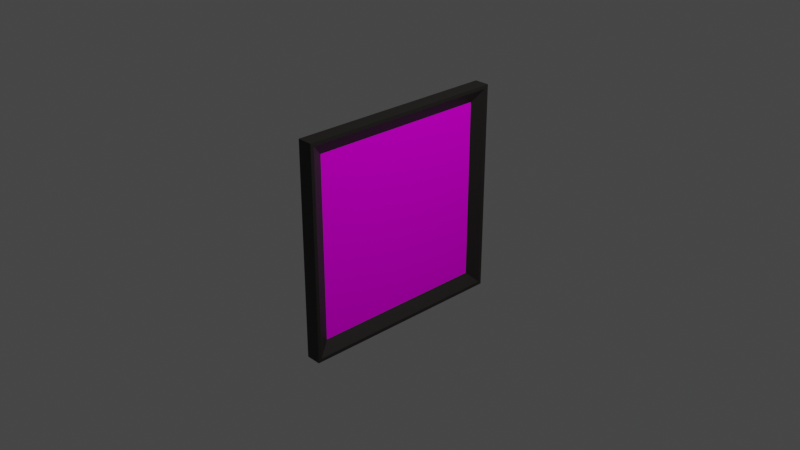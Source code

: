 # Source: painting1.blend  (saved by Blender 3.3.6; exported with 4.5.12 LTS)
import bpy
from mathutils import Matrix  # noqa: F401  (used for matrix-valued properties, if any)

bpy.ops.wm.read_factory_settings(use_empty=True)
scene = bpy.context.scene
scene.name = 'Scene'

# ---- collections
col_collection = bpy.data.collections.new('Collection'); scene.collection.children.link(col_collection)

# ---- images (referenced by path relative to the original .blend; pixels are not part of the script)
import os
ASSET_DIR = os.environ.get("B2B_ASSET_DIR", "")  # directory of the original .blend (textures are referenced by path, not embedded)
HERE = os.path.dirname(os.path.abspath(__file__))  # packed textures are extracted next to this script under _unpacked/

def load_image(name, relpath, width, height, colorspace="sRGB"):
    """Load a texture the original file referenced (path relative to the .blend, or extracted next to this script)."""
    p = next((c for c in (os.path.join(HERE, relpath), os.path.join(ASSET_DIR, relpath)) if relpath and os.path.exists(c)), "")
    if p:
        img = bpy.data.images.load(p, check_existing=True)
        img.name = name
    else:  # same state as the original file: an image datablock whose file is absent (Cycles renders it pink)
        img = bpy.data.images.new(name, width, height)
        img.source = "FILE"
        img.filepath = "//" + (relpath or name)
    img.colorspace_settings.name = colorspace
    return img
img_weirdcity_png = load_image('weirdCity.png', 'weirdCity.png', 1024, 1024, 'sRGB')

# ---- materials (node trees are filled in below, after node groups)
mat_wood = bpy.data.materials.new('wood')
mat_wood.alpha_threshold = 0.0
mat_wood.use_transparent_shadow = False
mat_wood.roughness = 0.5
mat_wood.line_color = (0.0, 0.0, 0.0, 1.0)
mat_painting = bpy.data.materials.new('painting')
mat_painting.use_transparent_shadow = False

# ---- material node trees
mat_wood.use_nodes = True; mat_wood.node_tree.nodes.clear()
_N = mat_wood.node_tree.nodes; _L = mat_wood.node_tree.links
n0 = _N.new('ShaderNodeOutputMaterial'); n0.name = 'Material Output'; n0.location = (300, 300)
n1 = _N.new('ShaderNodeBsdfPrincipled'); n1.name = 'Principled BSDF'; n1.location = (10, 300)
n1.distribution = 'GGX'
n1.subsurface_method = 'RANDOM_WALK_SKIN'
n1.inputs[0].default_value = (0.016, 0.0137, 0.01229, 1.0)
n1.inputs[3].default_value = 1.45
n1.inputs[27].default_value = (0.0, 0.0, 0.0, 1.0)
n1.inputs[28].default_value = 1.0
_L.new(n1.outputs[0], n0.inputs[0])
n0.is_active_output = True
mat_painting.use_nodes = True; mat_painting.node_tree.nodes.clear()
_N = mat_painting.node_tree.nodes; _L = mat_painting.node_tree.links
n0 = _N.new('ShaderNodeBsdfPrincipled'); n0.name = 'Principled BSDF'; n0.location = (10, 300)
n0.distribution = 'GGX'
n0.subsurface_method = 'RANDOM_WALK_SKIN'
n0.inputs[3].default_value = 1.45
n0.inputs[13].default_value = 0.0
n0.inputs[27].default_value = (0.0, 0.0, 0.0, 1.0)
n0.inputs[28].default_value = 1.0
n1 = _N.new('ShaderNodeOutputMaterial'); n1.name = 'Material Output'; n1.location = (300, 300)
n2 = _N.new('ShaderNodeTexImage'); n2.name = 'Image Texture'; n2.location = (-280, 280)
n2.image = img_weirdcity_png
_L.new(n0.outputs[0], n1.inputs[0])
_L.new(n2.outputs[0], n0.inputs[0])
n1.is_active_output = True

# ---- world
world_world = bpy.data.worlds.new('World'); scene.world = world_world
world_world.use_nodes = True; world_world.node_tree.nodes.clear()
_N = world_world.node_tree.nodes; _L = world_world.node_tree.links
n0 = _N.new('ShaderNodeOutputWorld'); n0.name = 'World Output'; n0.location = (300, 300)
n1 = _N.new('ShaderNodeBackground'); n1.name = 'Background'; n1.location = (10, 300)
n1.inputs[0].default_value = (0.05088, 0.05088, 0.05088, 1.0)
_L.new(n1.outputs[0], n0.inputs[0])
n0.is_active_output = True
world_world.color = (0.05088, 0.05088, 0.05088)
world_world.use_sun_shadow = False
world_world.sun_shadow_jitter_overblur = 0.0

# ---- cameras
cam_camera = bpy.data.cameras.new('Camera')
cam_camera.clip_end = 100.0
cam_camera.ortho_scale = 7.314

# ---- lights
light_light = bpy.data.lights.new('Light', 'POINT')
light_light.transmission_factor = 0.0
light_light.energy = 1000.0
light_light.shadow_soft_size = 0.1
light_light.shadow_maximum_resolution = 0.006
light_light.use_absolute_resolution = True

# ---- meshes
me_cube = bpy.data.meshes.new('Cube')
me_cube.from_pydata([(0.01092, 1.0, 1.0), (0.01092, 1.0, -1.0), (0.01092, -1.0, 1.0), (0.01092, -1.0, -1.0), (-0.0836, 1.0, 1.0), (-0.0836, 1.0, -1.0), (-0.0836, -1.0, 1.0), (-0.0836, -1.0, -1.0), (-0.0836, 1.134, -1.134), (-0.0836, -1.134, -1.134), (0.0836, 1.134, -1.134), (0.0836, 1.134, 1.134), (-0.0836, -1.134, 1.134), (0.0836, -1.134, 1.134), (0.0836, -1.134, -1.134), (-0.0836, 1.134, 1.134), (-0.0836, 1.172, -1.172), (-0.0836, -1.172, -1.172), (0.0836, 1.172, -1.172), (0.0836, 1.172, 1.172), (-0.0836, -1.172, 1.172), (0.0836, -1.172, 1.172), (0.0836, -1.172, -1.172), (-0.0836, 1.172, 1.172)], [], [(7, 5, 8, 9), (1, 3, 14, 10), (7, 6, 4, 5), (0, 1, 10, 11), (1, 0, 2, 3), (3, 2, 13, 14), (11, 10, 18, 19), (14, 13, 21, 22), (12, 9, 17, 20), (8, 15, 23, 16), (4, 6, 12, 15), (2, 0, 11, 13), (5, 4, 15, 8), (6, 7, 9, 12), (19, 23, 20, 21), (22, 21, 20, 17), (16, 18, 22, 17), (16, 23, 19, 18), (10, 14, 22, 18), (9, 8, 16, 17), (15, 12, 20, 23), (13, 11, 19, 21)])
me_cube.polygons.foreach_set('material_index', [0, 0, 0, 0, 1, 0, 0, 0, 0, 0, 0, 0, 0, 0, 0, 0, 0, 0, 0, 0, 0, 0])
_uv = me_cube.uv_layers.new(name='UVMap')
_uv.uv.foreach_set('vector', [0.375, 0.0, 0.375, 0.25, 0.375, 0.25, 0.375, 0.0, 0.375, 0.5, 0.375, 0.75, 0.375, 0.75, 0.375, 0.5, 0.375, 0.0, 0.625, 0.0, 0.625, 0.25, 0.375, 0.25, 0.625, 0.5, 0.375, 0.5, 0.375, 0.5, 0.625, 0.5, 0.994, 0.005964, 0.994, 0.994, 0.005964, 0.994, 0.005964, 0.005964, 0.375, 0.75, 0.625, 0.75, 0.625, 0.75, 0.375, 0.75, 0.625, 0.5, 0.375, 0.5, 0.375, 0.5, 0.625, 0.5, 0.375, 0.75, 0.625, 0.75, 0.625, 0.75, 0.375, 0.75, 0.625, 0.0, 0.375, 0.0, 0.375, 0.0, 0.625, 0.0, 0.375, 0.25, 0.625, 0.25, 0.625, 0.25, 0.375, 0.25, 0.625, 0.25, 0.625, 0.0, 0.625, 0.0, 0.625, 0.25, 0.625, 0.75, 0.625, 0.5, 0.625, 0.5, 0.625, 0.75, 0.375, 0.25, 0.625, 0.25, 0.625, 0.25, 0.375, 0.25, 0.625, 0.0, 0.375, 0.0, 0.375, 0.0, 0.625, 0.0, 0.625, 0.5, 0.875, 0.5, 0.875, 0.75, 0.625, 0.75, 0.375, 0.75, 0.625, 0.75, 0.625, 1.0, 0.375, 1.0, 0.125, 0.5, 0.375, 0.5, 0.375, 0.75, 0.125, 0.75, 0.375, 0.25, 0.625, 0.25, 0.625, 0.5, 0.375, 0.5, 0.375, 0.5, 0.375, 0.75, 0.375, 0.75, 0.375, 0.5, 0.375, 0.0, 0.375, 0.25, 0.375, 0.25, 0.375, 0.0, 0.625, 0.25, 0.625, 0.0, 0.625, 0.0, 0.625, 0.25, 0.625, 0.75, 0.625, 0.5, 0.625, 0.5, 0.625, 0.75])
me_cube.materials.append(mat_wood)
me_cube.materials.append(mat_painting)
me_cube.use_mirror_vertex_groups = False
me_cube.update()

# ---- objects
ob_cube = bpy.data.objects.new('Cube', me_cube)
ob_light = bpy.data.objects.new('Light', light_light)
ob_camera = bpy.data.objects.new('Camera', cam_camera)

# ---- transforms, parenting, visibility, modifiers, constraints
ob_cube.location = (0.0, 0.0, 0.0)
ob_cube.lock_rotations_4d = False
ob_cube.empty_display_type = 'ARROWS'
ob_cube.lineart.crease_threshold = 0.0
ob_light.location = (4.076, 1.005, 5.904)
ob_light.rotation_euler = (0.6503, 0.05522, 1.866)
ob_light.lock_rotations_4d = False
ob_light.empty_display_type = 'ARROWS'
ob_light.color = (0.0, 0.0, 0.0, 0.0)
ob_light.lineart.crease_threshold = 0.0
ob_camera.location = (7.359, -6.926, 4.958)
ob_camera.rotation_euler = (1.109, 0.0, 0.8149)
ob_camera.lock_rotations_4d = False
ob_camera.empty_display_type = 'ARROWS'
ob_camera.color = (0.0, 0.0, 0.0, 0.0)
ob_camera.display_type = 'WIRE'
ob_camera.lineart.crease_threshold = 0.0

# ---- collection membership
col_collection.objects.link(ob_cube)
col_collection.objects.link(ob_light)
col_collection.objects.link(ob_camera)

# ---- scene / render settings (as saved in the file)
scene.camera = ob_camera
scene.frame_start = 1; scene.frame_end = 250; scene.frame_set(1)
scene.render.engine = 'BLENDER_EEVEE_NEXT'
scene.cycles.sampling_pattern = 'TABULATED_SOBOL'
scene.cycles.use_light_tree = False
scene.view_settings.view_transform = 'Filmic'
bpy.context.view_layer.update()
